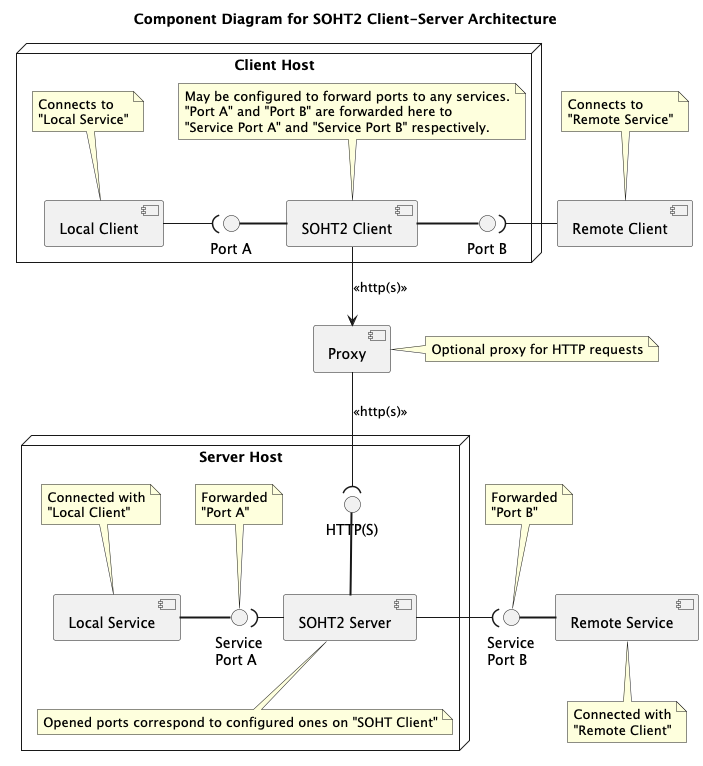

The diagram above was rendered by PlantUML. Its source (embedded in the PNG):
@startuml
'https://plantuml.com/component-diagram
title Component Diagram for SOHT2 Client-Server Architecture

'------------------------------------------------------------------------------
' Client Host
node "Client Host" {
  interface "Port A" as CPA
  interface "Port B" as CPB

  component "Local Client" as CA
  note top of CA {
    Connects to
    "Local Service"
  }

  component "SOHT2 Client" as SOHTC
  note top of SOHTC {
   May be configured to forward ports to any services.
   "Port A" and "Port B" are forwarded here to
   "Service Port A" and "Service Port B" respectively.
  }

  CPA = SOHTC
  SOHTC = CPB

  CA -( CPA
}

'------------------------------------------------------------------------------
' Remote Client
component "Remote Client" as CB
note top of CB {
  Connects to
  "Remote Service"
}
CPB )- CB

'------------------------------------------------------------------------------
' Server Host
node "Server Host" {
  interface "HTTP(S)" as HTTPS

  interface "Service\nPort A" as SPA
  note top of SPA {
    Forwarded
    "Port A"
  }

  component "Local Service" as SA
  note top of SA {
    Connected with
    "Local Client"
  }

  component "SOHT2 Server" as SOHTS
  note bottom of SOHTS {
    Opened ports correspond to configured ones on "SOHT Client"
  }

  HTTPS == SOHTS
  SA = SPA
  SPA )- SOHTS
}

'------------------------------------------------------------------------------
' Remote Service
interface "Service\nPort B" as SPB
note top of SPB {
  Forwarded
  "Port B"
}
component "Remote Service" as SB
note bottom of SB {
  Connected with
  "Remote Client"
}
SPB = SB
SOHTS -( SPB

'------------------------------------------------------------------------------
' Proxy
SOHTC --> [Proxy]: <<http(s)>>
[Proxy] --( HTTPS: <<http(s)>>
note right of Proxy {
  Optional proxy for HTTP requests
}

@enduml